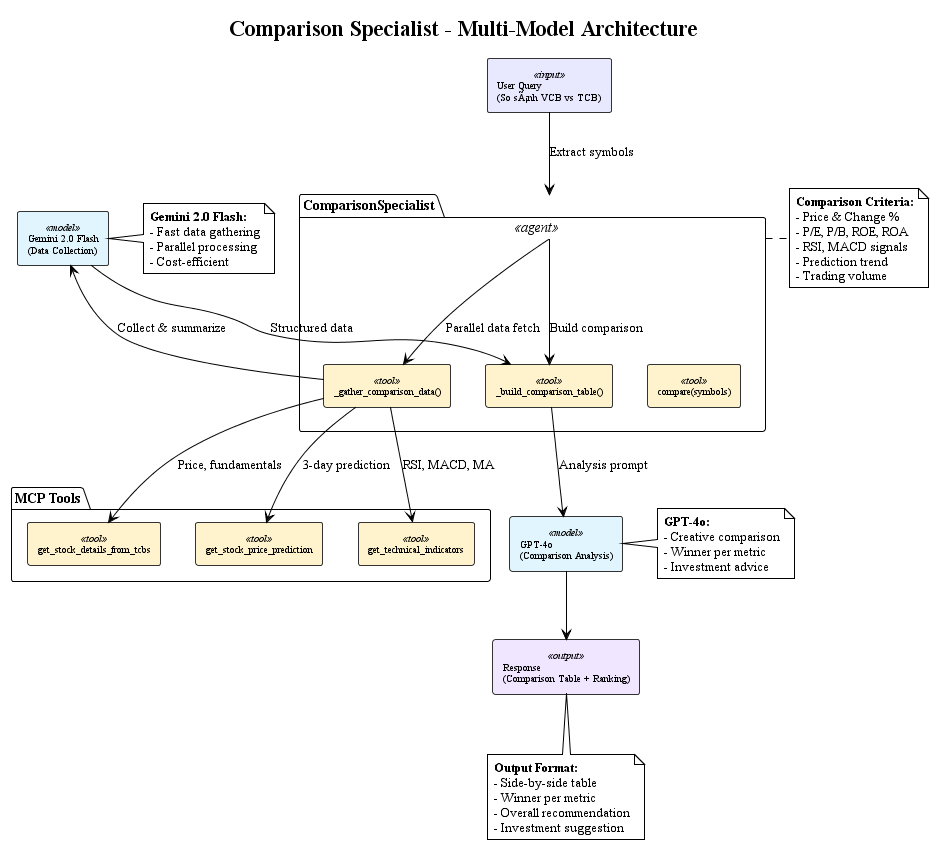

The diagram above was rendered by PlantUML. Its source (embedded in the PNG):
@startuml comparison_specialist_multi_model
!theme plain
skinparam backgroundColor #FFFFFF
skinparam shadowing false
skinparam defaultFontName "Times New Roman"

title Comparison Specialist - Multi-Model Architecture

skinparam rectangle {
    BackgroundColor<<input>> #E8E8FF
    BackgroundColor<<agent>> #D4EDDA
    BackgroundColor<<model>> #E1F5FE
    BackgroundColor<<tool>> #FFF3CD
    BackgroundColor<<output>> #F0E6FF
    BorderColor #333333
    FontSize 10
}

rectangle "User Query\n(So sÃ¡nh VCB vs TCB)" as input <<input>>

package "ComparisonSpecialist" as agent <<agent>> {
    rectangle "compare(symbols)" as compare <<tool>>
    rectangle "_gather_comparison_data()" as gather <<tool>>
    rectangle "_build_comparison_table()" as table <<tool>>
}

package "MCP Tools" as mcp {
    rectangle "get_stock_details_from_tcbs" as details <<tool>>
    rectangle "get_technical_indicators" as tech <<tool>>
    rectangle "get_stock_price_prediction" as predict <<tool>>
}

rectangle "GPT-4o\n(Comparison Analysis)" as gpt <<model>>
rectangle "Gemini 2.0 Flash\n(Data Collection)" as gemini <<model>>

rectangle "Response\n(Comparison Table + Ranking)" as output <<output>>

input --> agent : "Extract symbols"

agent --> gather : "Parallel data fetch"
gather --> details : "Price, fundamentals"
gather --> tech : "RSI, MACD, MA"
gather --> predict : "3-day prediction"

gather --> gemini : "Collect & summarize"
gemini --> table : "Structured data"

agent --> table : "Build comparison"
table --> gpt : "Analysis prompt"

gpt --> output

note right of agent
  **Comparison Criteria:**
  - Price & Change %
  - P/E, P/B, ROE, ROA
  - RSI, MACD signals
  - Prediction trend
  - Trading volume
end note

note right of gpt
  **GPT-4o:**
  - Creative comparison
  - Winner per metric
  - Investment advice
end note

note right of gemini
  **Gemini 2.0 Flash:**
  - Fast data gathering
  - Parallel processing
  - Cost-efficient
end note

note bottom of output
  **Output Format:**
  - Side-by-side table
  - Winner per metric
  - Overall recommendation
  - Investment suggestion
end note

@enduml